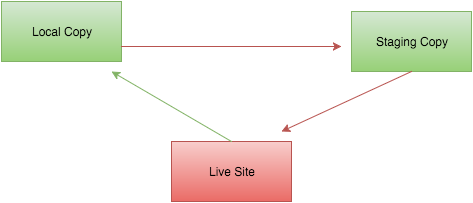

The diagram above was exported from draw.io. Its source (the exported page's mxGraphModel, read from the mxfile embedded in the PNG):
<mxGraphModel dx="880" dy="471" grid="1" gridSize="10" guides="1" tooltips="1" connect="1" arrows="1" fold="1" page="1" pageScale="1" pageWidth="826" pageHeight="1169" background="#ffffff" math="0">
  <root>
    <mxCell id="0" />
    <mxCell id="1" parent="0" />
    <mxCell id="2" value="Local Copy" style="whiteSpace=wrap;html=1;plain-green" vertex="1" parent="1">
      <mxGeometry x="160" y="80" width="120" height="60" as="geometry" />
    </mxCell>
    <mxCell id="3" value="Live Site" style="whiteSpace=wrap;html=1;plain-red" vertex="1" parent="1">
      <mxGeometry x="330" y="220" width="120" height="60" as="geometry" />
    </mxCell>
    <mxCell id="4" value="Staging Copy" style="whiteSpace=wrap;html=1;plain-green" vertex="1" parent="1">
      <mxGeometry x="510" y="90" width="120" height="60" as="geometry" />
    </mxCell>
    <mxCell id="5" value="" style="endArrow=classic;html=1;exitX=1;exitY=0.75;plain-red" edge="1" parent="1" source="2">
      <mxGeometry width="50" height="50" relative="1" as="geometry">
        <mxPoint x="10" y="60" as="sourcePoint" />
        <mxPoint x="500" y="125" as="targetPoint" />
        <Array as="points" />
      </mxGeometry>
    </mxCell>
    <mxCell id="6" value="" style="endArrow=classic;html=1;exitX=0.5;exitY=1;plain-red" edge="1" parent="1" source="4">
      <mxGeometry width="50" height="50" relative="1" as="geometry">
        <mxPoint x="10" y="90" as="sourcePoint" />
        <mxPoint x="440" y="210" as="targetPoint" />
      </mxGeometry>
    </mxCell>
    <mxCell id="7" value="" style="endArrow=classic;html=1;plain-green;exitX=0.5;exitY=0;" edge="1" parent="1" source="3">
      <mxGeometry width="50" height="50" relative="1" as="geometry">
        <mxPoint x="390" y="210" as="sourcePoint" />
        <mxPoint x="270" y="150" as="targetPoint" />
      </mxGeometry>
    </mxCell>
  </root>
</mxGraphModel>